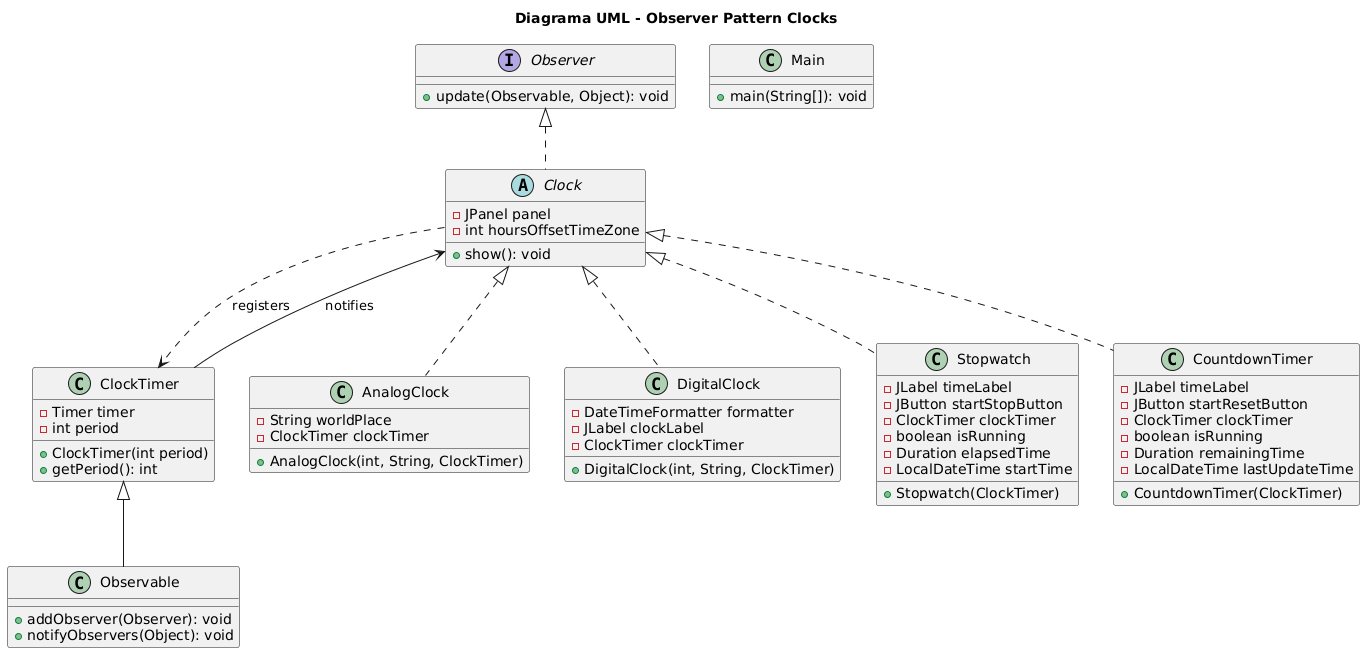

The diagram above was rendered by PlantUML. Its source (embedded in the PNG):
@startuml
title Diagrama UML - Observer Pattern Clocks

interface Observer {
    + update(Observable, Object): void
}

class Observable {
    + addObserver(Observer): void
    + notifyObservers(Object): void
}

class ClockTimer {
    - Timer timer
    - int period
    + ClockTimer(int period)
    + getPeriod(): int
}

abstract class Clock {
    - JPanel panel
    - int hoursOffsetTimeZone
    + show(): void
}

class AnalogClock {
    - String worldPlace
    - ClockTimer clockTimer
    + AnalogClock(int, String, ClockTimer)
}

class DigitalClock {
    - DateTimeFormatter formatter
    - JLabel clockLabel
    - ClockTimer clockTimer
    + DigitalClock(int, String, ClockTimer)
}

class Stopwatch {
    - JLabel timeLabel
    - JButton startStopButton
    - ClockTimer clockTimer
    - boolean isRunning
    - Duration elapsedTime
    - LocalDateTime startTime
    + Stopwatch(ClockTimer)
}

class CountdownTimer {
    - JLabel timeLabel
    - JButton startResetButton
    - ClockTimer clockTimer
    - boolean isRunning
    - Duration remainingTime
    - LocalDateTime lastUpdateTime
    + CountdownTimer(ClockTimer)
}

class Main {
    + main(String[]): void
}

ClockTimer <|-- Observable
Clock <|.. AnalogClock
Clock <|.. DigitalClock
Clock <|.. Stopwatch
Clock <|.. CountdownTimer

ClockTimer -->  Clock : notifies
Clock ..> ClockTimer : registers
Clock .up.|> Observer
@enduml